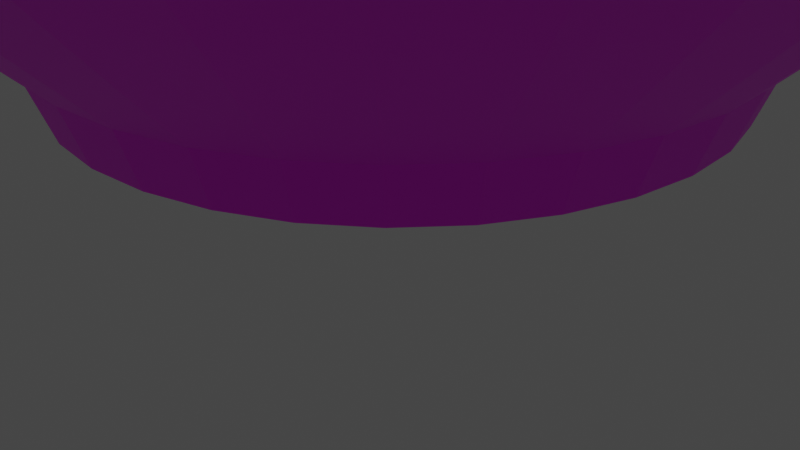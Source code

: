 # Source: nagahama.blend  (saved by Blender 2.80.75; exported with 4.5.12 LTS)
import bpy
from mathutils import Matrix  # noqa: F401  (used for matrix-valued properties, if any)

bpy.ops.wm.read_factory_settings(use_empty=True)
scene = bpy.context.scene
scene.name = 'Scene'

# ---- collections
col_collection = bpy.data.collections.new('Collection'); scene.collection.children.link(col_collection)

# ---- images (referenced by path relative to the original .blend; pixels are not part of the script)
import os
ASSET_DIR = os.environ.get("B2B_ASSET_DIR", "")  # directory of the original .blend (textures are referenced by path, not embedded)
HERE = os.path.dirname(os.path.abspath(__file__))  # packed textures are extracted next to this script under _unpacked/

def load_image(name, relpath, width, height, colorspace="sRGB"):
    """Load a texture the original file referenced (path relative to the .blend, or extracted next to this script)."""
    p = next((c for c in (os.path.join(HERE, relpath), os.path.join(ASSET_DIR, relpath)) if relpath and os.path.exists(c)), "")
    if p:
        img = bpy.data.images.load(p, check_existing=True)
        img.name = name
    else:  # same state as the original file: an image datablock whose file is absent (Cycles renders it pink)
        img = bpy.data.images.new(name, width, height)
        img.source = "FILE"
        img.filepath = "//" + (relpath or name)
    img.colorspace_settings.name = colorspace
    return img
img_nagahama_jpg = load_image('nagahama.jpg', 'nagahama.jpg', 1024, 1024, 'sRGB')

# ---- materials (node trees are filled in below, after node groups)
mat_material_001 = bpy.data.materials.new('Material.001')
mat_material_001.use_transparent_shadow = False

# ---- material node trees
mat_material_001.use_nodes = True; mat_material_001.node_tree.nodes.clear()
_N = mat_material_001.node_tree.nodes; _L = mat_material_001.node_tree.links
n0 = _N.new('ShaderNodeOutputMaterial'); n0.name = 'Material Output'; n0.location = (300, 300)
n1 = _N.new('ShaderNodeBsdfPrincipled'); n1.name = 'Principled BSDF'; n1.location = (10, 300)
n1.distribution = 'GGX'
n1.subsurface_method = 'BURLEY'
n1.inputs[3].default_value = 1.45
n1.inputs[27].default_value = (0.0, 0.0, 0.0, 1.0)
n1.inputs[28].default_value = 1.0
n2 = _N.new('ShaderNodeTexImage'); n2.name = 'Image Texture'; n2.location = (-280, 280)
n2.image = img_nagahama_jpg
_L.new(n1.outputs[0], n0.inputs[0])
_L.new(n2.outputs[0], n1.inputs[0])
n0.is_active_output = True

# ---- world
world_world = bpy.data.worlds.new('World'); scene.world = world_world
world_world.use_nodes = True; world_world.node_tree.nodes.clear()
_N = world_world.node_tree.nodes; _L = world_world.node_tree.links
n0 = _N.new('ShaderNodeOutputWorld'); n0.name = 'World Output'; n0.location = (300, 300)
n1 = _N.new('ShaderNodeBackground'); n1.name = 'Background'; n1.location = (10, 300)
n1.inputs[0].default_value = (0.05088, 0.05088, 0.05088, 1.0)
_L.new(n1.outputs[0], n0.inputs[0])
n0.is_active_output = True
world_world.color = (0.05088, 0.05088, 0.05088)
world_world.use_sun_shadow = False
world_world.sun_shadow_jitter_overblur = 0.0

# ---- cameras
cam_camera = bpy.data.cameras.new('Camera')
cam_camera.clip_end = 100.0
cam_camera.ortho_scale = 7.314

# ---- lights
light_light = bpy.data.lights.new('Light', 'POINT')
light_light.transmission_factor = 0.0
light_light.energy = 1000.0
light_light.shadow_soft_size = 0.1
light_light.shadow_maximum_resolution = 0.006
light_light.use_absolute_resolution = True

# ---- meshes
me_cylinder = bpy.data.meshes.new('Cylinder')
me_cylinder.from_pydata([(-2.9e-08, 1.407, -1.011), (-2.853e-07, 2.344, 0.7316), (0.2744, 1.38, -1.011), (0.4573, 2.299, 0.7316), (0.5383, 1.3, -1.011), (0.897, 2.166, 0.7316), (0.7815, 1.17, -1.011), (1.302, 1.949, 0.7316), (0.9947, 0.9947, -1.011), (1.657, 1.657, 0.7316), (1.17, 0.7815, -1.011), (1.949, 1.302, 0.7316), (1.3, 0.5383, -1.011), (2.166, 0.897, 0.7316), (1.38, 0.2744, -1.011), (2.299, 0.4573, 0.7316), (1.407, -1.431e-08, -1.011), (2.344, -3.235e-07, 0.7316), (1.38, -0.2744, -1.011), (2.299, -0.4573, 0.7316), (1.3, -0.5383, -1.011), (2.166, -0.897, 0.7316), (1.17, -0.7815, -1.011), (1.949, -1.302, 0.7316), (0.9947, -0.9947, -1.011), (1.657, -1.657, 0.7316), (0.7815, -1.17, -1.011), (1.302, -1.949, 0.7316), (0.5383, -1.3, -1.011), (0.897, -2.166, 0.7316), (0.2744, -1.38, -1.011), (0.4573, -2.299, 0.7316), (-4.874e-07, -1.407, -1.011), (-9.197e-07, -2.344, 0.7316), (-0.2744, -1.38, -1.011), (-0.4573, -2.299, 0.7316), (-0.5383, -1.3, -1.011), (-0.897, -2.166, 0.7316), (-0.7815, -1.17, -1.011), (-1.302, -1.949, 0.7316), (-0.9947, -0.9947, -1.011), (-1.657, -1.657, 0.7316), (-1.17, -0.7815, -1.011), (-1.949, -1.302, 0.7316), (-1.3, -0.5383, -1.011), (-2.166, -0.897, 0.7316), (-1.38, -0.2744, -1.011), (-2.299, -0.4573, 0.7316), (-1.407, 1.238e-06, -1.011), (-2.344, 1.798e-06, 0.7316), (-1.38, 0.2744, -1.011), (-2.299, 0.4573, 0.7316), (-1.3, 0.5383, -1.011), (-2.166, 0.897, 0.7316), (-1.17, 0.7815, -1.011), (-1.949, 1.302, 0.7316), (-0.9947, 0.9947, -1.011), (-1.657, 1.657, 0.7316), (-0.7815, 1.17, -1.011), (-1.302, 1.949, 0.7316), (-0.5383, 1.3, -1.011), (-0.897, 2.166, 0.7316), (-0.2744, 1.38, -1.011), (-0.4573, 2.299, 0.7316), (-2.307e-08, 0.9517, -1.207), (0.1857, 0.9334, -1.207), (0.3642, 0.8793, -1.207), (0.5287, 0.7913, -1.207), (0.673, 0.673, -1.207), (0.7913, 0.5287, -1.207), (0.8793, 0.3642, -1.207), (0.9334, 0.1857, -1.207), (0.9517, 6.133e-08, -1.207), (0.9334, -0.1857, -1.207), (0.8793, -0.3642, -1.207), (0.7913, -0.5287, -1.207), (0.673, -0.673, -1.207), (0.5287, -0.7913, -1.207), (0.3642, -0.8793, -1.207), (0.1857, -0.9334, -1.207), (-3.052e-07, -0.9517, -1.207), (-0.1857, -0.9334, -1.207), (-0.3642, -0.8793, -1.207), (-0.5287, -0.7913, -1.207), (-0.673, -0.6729, -1.207), (-0.7913, -0.5287, -1.207), (-0.8793, -0.3642, -1.207), (-0.9334, -0.1857, -1.207), (-0.9517, 9.14e-07, -1.207), (-0.9334, 0.1857, -1.207), (-0.8793, 0.3642, -1.207), (-0.7913, 0.5287, -1.207), (-0.6729, 0.673, -1.207), (-0.5287, 0.7913, -1.207), (-0.3642, 0.8793, -1.207), (-0.1857, 0.9334, -1.207), (1.36e-08, 1.035, -1.207), (0.2019, 1.015, -1.207), (0.396, 0.956, -1.207), (0.5749, 0.8603, -1.207), (0.7317, 0.7317, -1.207), (0.8603, 0.5749, -1.207), (0.956, 0.396, -1.207), (1.015, 0.2019, -1.207), (1.035, 7.874e-08, -1.207), (1.015, -0.2019, -1.207), (0.956, -0.396, -1.207), (0.8603, -0.5749, -1.207), (0.7317, -0.7317, -1.207), (0.5749, -0.8603, -1.207), (0.396, -0.956, -1.207), (0.2019, -1.015, -1.207), (-3.236e-07, -1.035, -1.207), (-0.2019, -1.015, -1.207), (-0.396, -0.956, -1.207), (-0.5749, -0.8603, -1.207), (-0.7317, -0.7317, -1.207), (-0.8603, -0.5749, -1.207), (-0.956, -0.396, -1.207), (-1.015, -0.2019, -1.207), (-1.035, 9.997e-07, -1.207), (-1.015, 0.2019, -1.207), (-0.956, 0.396, -1.207), (-0.8603, 0.5749, -1.207), (-0.7317, 0.7317, -1.207), (-0.5749, 0.8603, -1.207), (-0.396, 0.956, -1.207), (-0.2019, 1.015, -1.207), (-2.307e-08, 0.9517, -1.17), (0.1857, 0.9334, -1.17), (0.3642, 0.8793, -1.17), (0.5287, 0.7913, -1.17), (0.673, 0.673, -1.207), (0.7913, 0.5287, -1.207), (0.8793, 0.3642, -1.17), (0.9334, 0.1857, -1.17), (0.9517, 6.133e-08, -1.17), (0.9334, -0.1857, -1.17), (0.8793, -0.3642, -1.17), (0.7913, -0.5287, -1.17), (0.673, -0.673, -1.17), (0.5287, -0.7913, -1.17), (0.3642, -0.8793, -1.17), (0.1857, -0.9334, -1.17), (-3.052e-07, -0.9517, -1.17), (-0.1857, -0.9334, -1.17), (-0.3642, -0.8793, -1.17), (-0.5287, -0.7913, -1.17), (-0.673, -0.6729, -1.17), (-0.7913, -0.5287, -1.17), (-0.8793, -0.3642, -1.17), (-0.9334, -0.1857, -1.17), (-0.9517, 9.14e-07, -1.17), (-0.9334, 0.1857, -1.17), (-0.8793, 0.3642, -1.17), (-0.7913, 0.5287, -1.17), (-0.6729, 0.673, -1.17), (-0.5287, 0.7913, -1.17), (-0.3642, 0.8793, -1.17), (-0.1857, 0.9334, -1.17), (-2.248e-08, 0.9517, -1.128), (0.1857, 0.9334, -1.128), (0.3642, 0.8793, -1.128), (0.5287, 0.7913, -1.128), (0.673, 0.673, -1.128), (0.7913, 0.5287, -1.128), (0.8793, 0.3642, -1.128), (0.9334, 0.1857, -1.128), (0.9517, 6.133e-08, -1.128), (0.9334, -0.1857, -1.128), (0.8793, -0.3642, -1.128), (0.7913, -0.5287, -1.128), (0.673, -0.673, -1.128), (0.5287, -0.7913, -1.128), (0.3642, -0.8793, -1.128), (0.1857, -0.9334, -1.128), (-3.046e-07, -0.9517, -1.128), (-0.1857, -0.9334, -1.128), (-0.3642, -0.8793, -1.128), (-0.5287, -0.7913, -1.128), (-0.673, -0.6729, -1.128), (-0.7913, -0.5287, -1.128), (-0.8793, -0.3642, -1.128), (-0.9334, -0.1857, -1.128), (-0.9517, 9.14e-07, -1.128), (-0.9334, 0.1857, -1.128), (-0.8793, 0.3642, -1.128), (-0.7913, 0.5287, -1.128), (-0.6729, 0.673, -1.128), (-0.5287, 0.7913, -1.128), (-0.3642, 0.8793, -1.128), (-0.1857, 0.9334, -1.128), (-1.381e-07, 2.257, 0.06554), (0.4403, 2.213, 0.06554), (0.8636, 2.085, 0.06554), (1.254, 1.876, 0.06554), (1.596, 1.596, 0.06554), (1.876, 1.254, 0.06554), (2.085, 0.8636, 0.06554), (2.213, 0.4403, 0.06554), (2.257, -2.027e-07, 0.06554), (2.213, -0.4403, 0.06554), (2.085, -0.8636, 0.06554), (1.876, -1.254, 0.06554), (1.596, -1.596, 0.06554), (1.254, -1.876, 0.06554), (0.8636, -2.085, 0.06554), (0.4403, -2.213, 0.06554), (-8.735e-07, -2.257, 0.06554), (-0.4403, -2.213, 0.06554), (-0.8636, -2.085, 0.06554), (-1.254, -1.876, 0.06554), (-1.596, -1.596, 0.06554), (-1.876, -1.254, 0.06554), (-2.085, -0.8636, 0.06554), (-2.213, -0.4403, 0.06554), (-2.257, 1.806e-06, 0.06554), (-2.213, 0.4403, 0.06554), (-2.085, 0.8636, 0.06554), (-1.876, 1.254, 0.06554), (-1.596, 1.596, 0.06554), (-1.254, 1.876, 0.06554), (-0.8636, 2.085, 0.06554), (-0.4403, 2.213, 0.06554), (0.343, 1.724, -0.4728), (0.6727, 1.624, -0.4728), (0.9767, 1.462, -0.4728), (1.243, 1.243, -0.4728), (1.462, 0.9767, -0.4728), (1.624, 0.6727, -0.4728), (1.724, 0.343, -0.4728), (1.758, -9.323e-08, -0.4728), (1.724, -0.343, -0.4728), (1.624, -0.6727, -0.4728), (1.462, -0.9767, -0.4728), (1.243, -1.243, -0.4728), (0.9767, -1.462, -0.4728), (0.6727, -1.624, -0.4728), (0.343, -1.724, -0.4728), (-6.607e-07, -1.758, -0.4728), (-0.343, -1.724, -0.4728), (-0.6727, -1.624, -0.4728), (-0.9767, -1.462, -0.4728), (-1.243, -1.243, -0.4728), (-1.462, -0.9767, -0.4728), (-1.624, -0.6727, -0.4728), (-1.724, -0.343, -0.4728), (-1.758, 1.472e-06, -0.4728), (-1.724, 0.343, -0.4728), (-1.624, 0.6727, -0.4728), (-1.462, 0.9767, -0.4728), (-1.243, 1.243, -0.4728), (-0.9767, 1.462, -0.4728), (-0.6727, 1.624, -0.4728), (-0.343, 1.724, -0.4728), (-8.788e-08, 1.758, -0.4728), (0.2926, 1.471, -0.742), (0.574, 1.386, -0.742), (0.8333, 1.247, -0.742), (1.061, 1.061, -0.742), (1.247, 0.8333, -0.742), (1.386, 0.574, -0.742), (1.471, 0.2926, -0.742), (1.5, -3.488e-08, -0.742), (1.471, -0.2926, -0.742), (1.386, -0.574, -0.742), (1.247, -0.8333, -0.742), (1.061, -1.061, -0.742), (0.8333, -1.247, -0.742), (0.574, -1.386, -0.742), (0.2926, -1.471, -0.742), (-5.296e-07, -1.5, -0.742), (-0.2926, -1.471, -0.742), (-0.574, -1.386, -0.742), (-0.8333, -1.247, -0.742), (-1.061, -1.061, -0.742), (-1.247, -0.8333, -0.742), (-1.386, -0.574, -0.742), (-1.471, -0.2926, -0.742), (-1.5, 1.3e-06, -0.742), (-1.471, 0.2926, -0.742), (-1.386, 0.574, -0.742), (-1.247, 0.8333, -0.742), (-1.061, 1.061, -0.742), (-0.8333, 1.247, -0.742), (-0.574, 1.386, -0.742), (-0.2926, 1.471, -0.742), (-4.082e-08, 1.5, -0.742), (-1.062e-07, 2.012, -0.2036), (0.3924, 1.973, -0.2036), (0.7698, 1.858, -0.2036), (1.118, 1.673, -0.2036), (1.422, 1.422, -0.2036), (1.673, 1.118, -0.2036), (1.858, 0.7698, -0.2036), (1.973, 0.3924, -0.2036), (2.012, -1.478e-07, -0.2036), (1.973, -0.3924, -0.2036), (1.858, -0.7698, -0.2036), (1.673, -1.118, -0.2036), (1.422, -1.422, -0.2036), (1.118, -1.673, -0.2036), (0.7698, -1.858, -0.2036), (0.3924, -1.973, -0.2036), (-7.616e-07, -2.012, -0.2036), (-0.3924, -1.973, -0.2036), (-0.7698, -1.858, -0.2036), (-1.118, -1.673, -0.2036), (-1.422, -1.422, -0.2036), (-1.673, -1.118, -0.2036), (-1.858, -0.7698, -0.2036), (-1.973, -0.3924, -0.2036), (-2.012, 1.643e-06, -0.2036), (-1.973, 0.3924, -0.2036), (-1.858, 0.7698, -0.2036), (-1.673, 1.118, -0.2036), (-1.422, 1.422, -0.2036), (-1.118, 1.673, -0.2036), (-0.7698, 1.858, -0.2036), (-0.3924, 1.973, -0.2036), (-2.058e-07, 2.792, 0.6039), (0.5448, 2.739, 0.6039), (1.069, 2.58, 0.6039), (1.551, 2.322, 0.6039), (1.975, 1.975, 0.6039), (2.322, 1.551, 0.6039), (2.58, 1.069, 0.6039), (2.739, 0.5448, 0.6039), (2.792, -3.201e-07, 0.6039), (2.739, -0.5448, 0.6039), (2.58, -1.069, 0.6039), (2.322, -1.551, 0.6039), (1.975, -1.975, 0.6039), (1.551, -2.322, 0.6039), (1.069, -2.58, 0.6039), (0.5448, -2.739, 0.6039), (-1.116e-06, -2.792, 0.6039), (-0.5448, -2.739, 0.6039), (-1.069, -2.58, 0.6039), (-1.551, -2.322, 0.6039), (-1.975, -1.975, 0.6039), (-2.322, -1.551, 0.6039), (-2.58, -1.069, 0.6039), (-2.739, -0.5448, 0.6039), (-2.792, 2.165e-06, 0.6039), (-2.739, 0.5448, 0.6039), (-2.58, 1.069, 0.6039), (-2.322, 1.551, 0.6039), (-1.975, 1.975, 0.6039), (-1.551, 2.322, 0.6039), (-1.069, 2.58, 0.6039), (-0.5448, 2.739, 0.6039), (0.474, 2.383, 0.3347), (0.9298, 2.245, 0.3347), (1.35, 2.02, 0.3347), (1.718, 1.718, 0.3347), (2.02, 1.35, 0.3347), (2.245, 0.9298, 0.3347), (2.383, 0.474, 0.3347), (2.43, -2.4e-07, 0.3347), (2.383, -0.474, 0.3347), (2.245, -0.9298, 0.3347), (2.02, -1.35, 0.3347), (1.718, -1.718, 0.3347), (1.35, -2.02, 0.3347), (0.9298, -2.245, 0.3347), (0.474, -2.383, 0.3347), (-9.505e-07, -2.43, 0.3347), (-0.474, -2.383, 0.3347), (-0.9298, -2.245, 0.3347), (-1.35, -2.02, 0.3347), (-1.718, -1.718, 0.3347), (-2.02, -1.35, 0.3347), (-2.245, -0.9298, 0.3347), (-2.383, -0.474, 0.3347), (-2.43, 1.923e-06, 0.3347), (-2.383, 0.474, 0.3347), (-2.245, 0.9298, 0.3347), (-2.02, 1.35, 0.3347), (-1.718, 1.718, 0.3347), (-1.35, 2.02, 0.3347), (-0.9298, 2.245, 0.3347), (-0.474, 2.383, 0.3347), (-1.588e-07, 2.43, 0.3347), (-2.344e-07, 3.017, 0.8731), (0.5886, 2.959, 0.8731), (1.155, 2.787, 0.8731), (1.676, 2.509, 0.8731), (2.133, 2.133, 0.8731), (2.509, 1.676, 0.8731), (2.787, 1.155, 0.8731), (2.959, 0.5886, 0.8731), (3.017, -3.697e-07, 0.8731), (2.959, -0.5886, 0.8731), (2.787, -1.155, 0.8731), (2.509, -1.676, 0.8731), (2.133, -2.133, 0.8731), (1.676, -2.509, 0.8731), (1.155, -2.787, 0.8731), (0.5886, -2.959, 0.8731), (-1.218e-06, -3.017, 0.8731), (-0.5886, -2.959, 0.8731), (-1.155, -2.787, 0.8731), (-1.676, -2.509, 0.8731), (-2.133, -2.133, 0.8731), (-2.509, -1.676, 0.8731), (-2.787, -1.155, 0.8731), (-2.959, -0.5886, 0.8731), (-3.017, 2.316e-06, 0.8731), (-2.959, 0.5886, 0.8731), (-2.787, 1.155, 0.8731), (-2.509, 1.676, 0.8731), (-2.133, 2.133, 0.8731), (-1.676, 2.509, 0.8731), (-1.155, 2.787, 0.8731), (-0.5886, 2.959, 0.8731), (0.6276, 3.155, 1.142), (-1.947e-07, 3.217, 1.142), (1.231, 2.972, 1.142), (1.787, 2.675, 1.142), (2.275, 2.275, 1.142), (2.675, 1.787, 1.142), (2.972, 1.231, 1.142), (3.155, 0.6276, 1.142), (3.217, -3.736e-07, 1.142), (3.155, -0.6276, 1.142), (2.972, -1.231, 1.142), (2.675, -1.787, 1.142), (2.275, -2.275, 1.142), (1.787, -2.675, 1.142), (1.231, -2.972, 1.142), (0.6276, -3.155, 1.142), (-1.243e-06, -3.217, 1.142), (-0.6276, -3.155, 1.142), (-1.231, -2.972, 1.142), (-1.787, -2.675, 1.142), (-2.275, -2.275, 1.142), (-2.675, -1.787, 1.142), (-2.972, -1.231, 1.142), (-3.155, -0.6276, 1.142), (-3.217, 2.49e-06, 1.142), (-3.155, 0.6276, 1.142), (-2.972, 1.231, 1.142), (-2.675, 1.787, 1.142), (-2.275, 2.275, 1.142), (-1.787, 2.675, 1.142), (-1.231, 2.972, 1.142), (-0.6276, 3.155, 1.142), (0.5708, 2.869, 1.142), (-3.059e-07, 2.926, 1.142), (1.12, 2.703, 1.142), (1.625, 2.433, 1.142), (2.069, 2.069, 1.142), (2.433, 1.625, 1.142), (2.703, 1.12, 1.142), (2.869, 0.5708, 1.142), (2.926, -4.184e-07, 1.142), (2.869, -0.5708, 1.142), (2.703, -1.12, 1.142), (2.433, -1.625, 1.142), (2.069, -2.069, 1.142), (1.625, -2.433, 1.142), (1.12, -2.703, 1.142), (0.5708, -2.869, 1.142), (-1.153e-06, -2.926, 1.142), (-0.5708, -2.869, 1.142), (-1.12, -2.703, 1.142), (-1.625, -2.433, 1.142), (-2.069, -2.069, 1.142), (-2.433, -1.625, 1.142), (-2.703, -1.12, 1.142), (-2.869, -0.5708, 1.142), (-2.926, 2.224e-06, 1.142), (-2.869, 0.5708, 1.142), (-2.703, 1.12, 1.142), (-2.433, 1.625, 1.142), (-2.069, 2.069, 1.142), (-1.625, 2.433, 1.142), (-1.12, 2.703, 1.142), (-0.5708, 2.869, 1.142)], [], [(384, 417, 416, 385), (385, 416, 418, 386), (386, 418, 419, 387), (387, 419, 420, 388), (388, 420, 421, 389), (389, 421, 422, 390), (390, 422, 423, 391), (391, 423, 424, 392), (392, 424, 425, 393), (393, 425, 426, 394), (394, 426, 427, 395), (395, 427, 428, 396), (396, 428, 429, 397), (397, 429, 430, 398), (398, 430, 431, 399), (399, 431, 432, 400), (400, 432, 433, 401), (401, 433, 434, 402), (402, 434, 435, 403), (403, 435, 436, 404), (404, 436, 437, 405), (405, 437, 438, 406), (406, 438, 439, 407), (407, 439, 440, 408), (408, 440, 441, 409), (409, 441, 442, 410), (410, 442, 443, 411), (411, 443, 444, 412), (412, 444, 445, 413), (413, 445, 446, 414), (3, 1, 63, 61, 59, 57, 55, 53, 51, 49, 47, 45, 43, 41, 39, 37, 35, 33, 31, 29, 27, 25, 23, 21, 19, 17, 15, 13, 11, 9, 7, 5), (414, 446, 447, 415), (415, 447, 417, 384), (10, 12, 102, 101), (67, 68, 132, 131), (28, 30, 111, 110), (46, 48, 120, 119), (2, 4, 98, 97), (20, 22, 107, 106), (38, 40, 116, 115), (56, 58, 125, 124), (12, 14, 103, 102), (30, 32, 112, 111), (48, 50, 121, 120), (4, 6, 99, 98), (22, 24, 108, 107), (40, 42, 117, 116), (58, 60, 126, 125), (14, 16, 104, 103), (32, 34, 113, 112), (50, 52, 122, 121), (6, 8, 100, 99), (24, 26, 109, 108), (42, 44, 118, 117), (60, 62, 127, 126), (16, 18, 105, 104), (34, 36, 114, 113), (52, 54, 123, 122), (8, 10, 101, 100), (26, 28, 110, 109), (44, 46, 119, 118), (0, 2, 97, 96), (62, 0, 96, 127), (18, 20, 106, 105), (36, 38, 115, 114), (54, 56, 124, 123), (65, 64, 96, 97), (66, 65, 97, 98), (67, 66, 98, 99), (68, 67, 99, 100), (69, 68, 100, 101), (70, 69, 101, 102), (71, 70, 102, 103), (72, 71, 103, 104), (73, 72, 104, 105), (74, 73, 105, 106), (75, 74, 106, 107), (76, 75, 107, 108), (77, 76, 108, 109), (78, 77, 109, 110), (79, 78, 110, 111), (80, 79, 111, 112), (81, 80, 112, 113), (82, 81, 113, 114), (83, 82, 114, 115), (84, 83, 115, 116), (85, 84, 116, 117), (86, 85, 117, 118), (87, 86, 118, 119), (88, 87, 119, 120), (89, 88, 120, 121), (90, 89, 121, 122), (91, 90, 122, 123), (92, 91, 123, 124), (93, 92, 124, 125), (94, 93, 125, 126), (95, 94, 126, 127), (64, 95, 127, 96), (134, 135, 167, 166), (94, 95, 159, 158), (81, 82, 146, 145), (68, 69, 133, 132), (95, 64, 128, 159), (82, 83, 147, 146), (69, 70, 134, 133), (83, 84, 148, 147), (70, 71, 135, 134), (84, 85, 149, 148), (71, 72, 136, 135), (85, 86, 150, 149), (72, 73, 137, 136), (86, 87, 151, 150), (73, 74, 138, 137), (87, 88, 152, 151), (74, 75, 139, 138), (88, 89, 153, 152), (75, 76, 140, 139), (89, 90, 154, 153), (76, 77, 141, 140), (90, 91, 155, 154), (77, 78, 142, 141), (64, 65, 129, 128), (91, 92, 156, 155), (78, 79, 143, 142), (65, 66, 130, 129), (92, 93, 157, 156), (79, 80, 144, 143), (66, 67, 131, 130), (93, 94, 158, 157), (80, 81, 145, 144), (160, 161, 162, 163, 164, 165, 166, 167, 168, 169, 170, 171, 172, 173, 174, 175, 176, 177, 178, 179, 180, 181, 182, 183, 184, 185, 186, 187, 188, 189, 190, 191), (148, 149, 181, 180), (135, 136, 168, 167), (149, 150, 182, 181), (136, 137, 169, 168), (150, 151, 183, 182), (137, 138, 170, 169), (151, 152, 184, 183), (138, 139, 171, 170), (152, 153, 185, 184), (139, 140, 172, 171), (153, 154, 186, 185), (140, 141, 173, 172), (154, 155, 187, 186), (141, 142, 174, 173), (128, 129, 161, 160), (155, 156, 188, 187), (142, 143, 175, 174), (129, 130, 162, 161), (156, 157, 189, 188), (143, 144, 176, 175), (130, 131, 163, 162), (157, 158, 190, 189), (144, 145, 177, 176), (131, 132, 164, 163), (158, 159, 191, 190), (145, 146, 178, 177), (132, 133, 165, 164), (159, 128, 160, 191), (146, 147, 179, 178), (133, 134, 166, 165), (147, 148, 180, 179), (319, 223, 192, 288), (318, 222, 223, 319), (317, 221, 222, 318), (316, 220, 221, 317), (315, 219, 220, 316), (314, 218, 219, 315), (313, 217, 218, 314), (312, 216, 217, 313), (311, 215, 216, 312), (310, 214, 215, 311), (309, 213, 214, 310), (308, 212, 213, 309), (307, 211, 212, 308), (306, 210, 211, 307), (305, 209, 210, 306), (304, 208, 209, 305), (303, 207, 208, 304), (302, 206, 207, 303), (301, 205, 206, 302), (300, 204, 205, 301), (299, 203, 204, 300), (298, 202, 203, 299), (297, 201, 202, 298), (296, 200, 201, 297), (295, 199, 200, 296), (294, 198, 199, 295), (293, 197, 198, 294), (292, 196, 197, 293), (291, 195, 196, 292), (290, 194, 195, 291), (289, 193, 194, 290), (288, 192, 193, 289), (287, 255, 224, 256), (256, 224, 225, 257), (257, 225, 226, 258), (258, 226, 227, 259), (259, 227, 228, 260), (260, 228, 229, 261), (261, 229, 230, 262), (262, 230, 231, 263), (263, 231, 232, 264), (264, 232, 233, 265), (265, 233, 234, 266), (266, 234, 235, 267), (267, 235, 236, 268), (268, 236, 237, 269), (269, 237, 238, 270), (270, 238, 239, 271), (271, 239, 240, 272), (272, 240, 241, 273), (273, 241, 242, 274), (274, 242, 243, 275), (275, 243, 244, 276), (276, 244, 245, 277), (277, 245, 246, 278), (278, 246, 247, 279), (279, 247, 248, 280), (280, 248, 249, 281), (281, 249, 250, 282), (282, 250, 251, 283), (283, 251, 252, 284), (284, 252, 253, 285), (285, 253, 254, 286), (286, 254, 255, 287), (62, 286, 287, 0), (60, 285, 286, 62), (58, 284, 285, 60), (56, 283, 284, 58), (54, 282, 283, 56), (52, 281, 282, 54), (50, 280, 281, 52), (48, 279, 280, 50), (46, 278, 279, 48), (44, 277, 278, 46), (42, 276, 277, 44), (40, 275, 276, 42), (38, 274, 275, 40), (36, 273, 274, 38), (34, 272, 273, 36), (32, 271, 272, 34), (30, 270, 271, 32), (28, 269, 270, 30), (26, 268, 269, 28), (24, 267, 268, 26), (22, 266, 267, 24), (20, 265, 266, 22), (18, 264, 265, 20), (16, 263, 264, 18), (14, 262, 263, 16), (12, 261, 262, 14), (10, 260, 261, 12), (8, 259, 260, 10), (6, 258, 259, 8), (4, 257, 258, 6), (2, 256, 257, 4), (0, 287, 256, 2), (255, 288, 289, 224), (224, 289, 290, 225), (225, 290, 291, 226), (226, 291, 292, 227), (227, 292, 293, 228), (228, 293, 294, 229), (229, 294, 295, 230), (230, 295, 296, 231), (231, 296, 297, 232), (232, 297, 298, 233), (233, 298, 299, 234), (234, 299, 300, 235), (235, 300, 301, 236), (236, 301, 302, 237), (237, 302, 303, 238), (238, 303, 304, 239), (239, 304, 305, 240), (240, 305, 306, 241), (241, 306, 307, 242), (242, 307, 308, 243), (243, 308, 309, 244), (244, 309, 310, 245), (245, 310, 311, 246), (246, 311, 312, 247), (247, 312, 313, 248), (248, 313, 314, 249), (249, 314, 315, 250), (250, 315, 316, 251), (251, 316, 317, 252), (252, 317, 318, 253), (253, 318, 319, 254), (254, 319, 288, 255), (382, 351, 320, 383), (381, 350, 351, 382), (380, 349, 350, 381), (379, 348, 349, 380), (378, 347, 348, 379), (377, 346, 347, 378), (376, 345, 346, 377), (375, 344, 345, 376), (374, 343, 344, 375), (373, 342, 343, 374), (372, 341, 342, 373), (371, 340, 341, 372), (370, 339, 340, 371), (369, 338, 339, 370), (368, 337, 338, 369), (367, 336, 337, 368), (366, 335, 336, 367), (365, 334, 335, 366), (364, 333, 334, 365), (363, 332, 333, 364), (362, 331, 332, 363), (361, 330, 331, 362), (360, 329, 330, 361), (359, 328, 329, 360), (358, 327, 328, 359), (357, 326, 327, 358), (356, 325, 326, 357), (355, 324, 325, 356), (354, 323, 324, 355), (353, 322, 323, 354), (352, 321, 322, 353), (383, 320, 321, 352), (192, 383, 352, 193), (193, 352, 353, 194), (194, 353, 354, 195), (195, 354, 355, 196), (196, 355, 356, 197), (197, 356, 357, 198), (198, 357, 358, 199), (199, 358, 359, 200), (200, 359, 360, 201), (201, 360, 361, 202), (202, 361, 362, 203), (203, 362, 363, 204), (204, 363, 364, 205), (205, 364, 365, 206), (206, 365, 366, 207), (207, 366, 367, 208), (208, 367, 368, 209), (209, 368, 369, 210), (210, 369, 370, 211), (211, 370, 371, 212), (212, 371, 372, 213), (213, 372, 373, 214), (214, 373, 374, 215), (215, 374, 375, 216), (216, 375, 376, 217), (217, 376, 377, 218), (218, 377, 378, 219), (219, 378, 379, 220), (220, 379, 380, 221), (221, 380, 381, 222), (222, 381, 382, 223), (223, 382, 383, 192), (351, 415, 384, 320), (350, 414, 415, 351), (349, 413, 414, 350), (348, 412, 413, 349), (347, 411, 412, 348), (346, 410, 411, 347), (345, 409, 410, 346), (344, 408, 409, 345), (343, 407, 408, 344), (342, 406, 407, 343), (341, 405, 406, 342), (340, 404, 405, 341), (339, 403, 404, 340), (338, 402, 403, 339), (337, 401, 402, 338), (336, 400, 401, 337), (335, 399, 400, 336), (334, 398, 399, 335), (333, 397, 398, 334), (332, 396, 397, 333), (331, 395, 396, 332), (330, 394, 395, 331), (329, 393, 394, 330), (328, 392, 393, 329), (327, 391, 392, 328), (326, 390, 391, 327), (325, 389, 390, 326), (324, 388, 389, 325), (323, 387, 388, 324), (322, 386, 387, 323), (321, 385, 386, 322), (320, 384, 385, 321), (449, 448, 416, 417), (448, 450, 418, 416), (450, 451, 419, 418), (451, 452, 420, 419), (452, 453, 421, 420), (453, 454, 422, 421), (454, 455, 423, 422), (455, 456, 424, 423), (456, 457, 425, 424), (457, 458, 426, 425), (458, 459, 427, 426), (459, 460, 428, 427), (460, 461, 429, 428), (461, 462, 430, 429), (462, 463, 431, 430), (463, 464, 432, 431), (464, 465, 433, 432), (465, 466, 434, 433), (466, 467, 435, 434), (467, 468, 436, 435), (468, 469, 437, 436), (469, 470, 438, 437), (470, 471, 439, 438), (471, 472, 440, 439), (472, 473, 441, 440), (473, 474, 442, 441), (474, 475, 443, 442), (475, 476, 444, 443), (476, 477, 445, 444), (477, 478, 446, 445), (478, 479, 447, 446), (479, 449, 417, 447), (1, 3, 448, 449), (3, 5, 450, 448), (5, 7, 451, 450), (7, 9, 452, 451), (9, 11, 453, 452), (11, 13, 454, 453), (13, 15, 455, 454), (15, 17, 456, 455), (17, 19, 457, 456), (19, 21, 458, 457), (21, 23, 459, 458), (23, 25, 460, 459), (25, 27, 461, 460), (27, 29, 462, 461), (29, 31, 463, 462), (31, 33, 464, 463), (33, 35, 465, 464), (35, 37, 466, 465), (37, 39, 467, 466), (39, 41, 468, 467), (41, 43, 469, 468), (43, 45, 470, 469), (45, 47, 471, 470), (47, 49, 472, 471), (49, 51, 473, 472), (51, 53, 474, 473), (53, 55, 475, 474), (55, 57, 476, 475), (57, 59, 477, 476), (59, 61, 478, 477), (61, 63, 479, 478), (63, 1, 449, 479)])
_uv = me_cylinder.uv_layers.new(name='UVMap')
_uv.uv.foreach_set('vector', [0.1785, 0.1526, 0.1785, 0.1449, 0.1824, 0.1449, 0.1824, 0.1526, 0.1824, 0.1526, 0.1824, 0.1449, 0.1862, 0.1449, 0.1862, 0.1526, 0.1862, 0.1526, 0.1862, 0.1449, 0.1901, 0.1449, 0.1901, 0.1526, 0.1901, 0.1526, 0.1901, 0.1449, 0.1939, 0.1449, 0.1939, 0.1526, 0.1939, 0.1526, 0.1939, 0.1449, 0.1977, 0.1449, 0.1977, 0.1526, 0.1977, 0.1526, 0.1977, 0.1449, 0.2016, 0.1449, 0.2016, 0.1526, 0.2016, 0.1526, 0.2016, 0.1449, 0.2054, 0.1449, 0.2054, 0.1526, 0.2054, 0.1526, 0.2054, 0.1449, 0.2093, 0.1449, 0.2093, 0.1526, 0.2093, 0.1526, 0.2093, 0.1449, 0.2131, 0.1449, 0.2131, 0.1526, 0.2131, 0.1526, 0.2131, 0.1449, 0.2169, 0.1449, 0.2169, 0.1526, 0.2169, 0.1526, 0.2169, 0.1449, 0.2208, 0.1449, 0.2208, 0.1526, 0.2208, 0.1526, 0.2208, 0.1449, 0.2246, 0.1449, 0.2246, 0.1526, 0.2246, 0.1526, 0.2246, 0.1449, 0.2285, 0.1449, 0.2285, 0.1526, 0.2285, 0.1526, 0.2285, 0.1449, 0.2323, 0.1449, 0.2323, 0.1526, 0.2323, 0.1526, 0.2323, 0.1449, 0.2361, 0.1449, 0.2361, 0.1526, 0.2361, 0.1526, 0.2361, 0.1449, 0.24, 0.1449, 0.24, 0.1526, 0.24, 0.1526, 0.24, 0.1449, 0.2438, 0.1449, 0.2438, 0.1526, 0.2438, 0.1526, 0.2438, 0.1449, 0.2477, 0.1449, 0.2477, 0.1526, 0.2477, 0.1526, 0.2477, 0.1449, 0.2515, 0.1449, 0.2515, 0.1526, 0.2515, 0.1526, 0.2515, 0.1449, 0.2554, 0.1449, 0.2554, 0.1526, 0.2554, 0.1526, 0.2554, 0.1449, 0.2592, 0.1449, 0.2592, 0.1526, 0.2592, 0.1526, 0.2592, 0.1449, 0.263, 0.1449, 0.263, 0.1526, 0.263, 0.1526, 0.263, 0.1449, 0.2669, 0.1449, 0.2669, 0.1526, 0.2669, 0.1526, 0.2669, 0.1449, 0.2707, 0.1449, 0.2707, 0.1526, 0.2707, 0.1526, 0.2707, 0.1449, 0.2746, 0.1449, 0.2746, 0.1526, 0.2746, 0.1526, 0.2746, 0.1449, 0.2784, 0.1449, 0.2784, 0.1526, 0.2784, 0.1526, 0.2784, 0.1449, 0.2822, 0.1449, 0.2822, 0.1526, 0.2822, 0.1526, 0.2822, 0.1449, 0.2861, 0.1449, 0.2861, 0.1526, 0.2861, 0.1526, 0.2861, 0.1449, 0.2899, 0.1449, 0.2899, 0.1526, 0.2899, 0.1526, 0.2899, 0.1449, 0.2938, 0.1449, 0.2938, 0.1526, 0.5635, 0.8955, 0.511, 0.9, 0.4586, 0.8955, 0.4081, 0.8822, 0.3617, 0.8606, 0.3209, 0.8316, 0.2875, 0.7962, 0.2626, 0.7559, 0.2473, 0.7121, 0.2422, 0.6666, 0.2473, 0.6211, 0.2626, 0.5773, 0.2875, 0.5369, 0.3209, 0.5016, 0.3617, 0.4725, 0.4081, 0.451, 0.4586, 0.4377, 0.511, 0.4332, 0.5635, 0.4377, 0.6139, 0.451, 0.6604, 0.4725, 0.7011, 0.5016, 0.7346, 0.5369, 0.7594, 0.5773, 0.7747, 0.6211, 0.7799, 0.6666, 0.7747, 0.7121, 0.7594, 0.7559, 0.7346, 0.7962, 0.7011, 0.8316, 0.6604, 0.8606, 0.6139, 0.8822, 0.2938, 0.1526, 0.2938, 0.1449, 0.2976, 0.1449, 0.2976, 0.1526, 0.2976, 0.1526, 0.2976, 0.1449, 0.3015, 0.1449, 0.3015, 0.1526, 0.1977, 0.2064, 0.2016, 0.2064, 0.2016, 0.2064, 0.1977, 0.2064, 0.8503, 0.2483, 0.8655, 0.2372, 0.8655, 0.2372, 0.8503, 0.2483, 0.2323, 0.2064, 0.2361, 0.2064, 0.2361, 0.2064, 0.2323, 0.2064, 0.2669, 0.2064, 0.2707, 0.2064, 0.2707, 0.2064, 0.2669, 0.2064, 0.1824, 0.2064, 0.1862, 0.2064, 0.1862, 0.2064, 0.1824, 0.2064, 0.2169, 0.2064, 0.2208, 0.2064, 0.2208, 0.2064, 0.2169, 0.2064, 0.2515, 0.2064, 0.2554, 0.2064, 0.2554, 0.2064, 0.2515, 0.2064, 0.2861, 0.2064, 0.2899, 0.2064, 0.2899, 0.2064, 0.2861, 0.2064, 0.2016, 0.2064, 0.2054, 0.2064, 0.2054, 0.2064, 0.2016, 0.2064, 0.2361, 0.2064, 0.24, 0.2064, 0.24, 0.2064, 0.2361, 0.2064, 0.2707, 0.2064, 0.2746, 0.2064, 0.2746, 0.2064, 0.2707, 0.2064, 0.1862, 0.2064, 0.1901, 0.2064, 0.1901, 0.2064, 0.1862, 0.2064, 0.2208, 0.2064, 0.2246, 0.2064, 0.2246, 0.2064, 0.2208, 0.2064, 0.2554, 0.2064, 0.2592, 0.2064, 0.2592, 0.2064, 0.2554, 0.2064, 0.2899, 0.2064, 0.2938, 0.2064, 0.2938, 0.2064, 0.2899, 0.2064, 0.2054, 0.2064, 0.2093, 0.2064, 0.2093, 0.2064, 0.2054, 0.2064, 0.24, 0.2064, 0.2438, 0.2064, 0.2438, 0.2064, 0.24, 0.2064, 0.2746, 0.2064, 0.2784, 0.2064, 0.2784, 0.2064, 0.2746, 0.2064, 0.1901, 0.2064, 0.1939, 0.2064, 0.1939, 0.2064, 0.1901, 0.2064, 0.2246, 0.2064, 0.2285, 0.2064, 0.2285, 0.2064, 0.2246, 0.2064, 0.2592, 0.2064, 0.263, 0.2064, 0.263, 0.2064, 0.2592, 0.2064, 0.2938, 0.2064, 0.2976, 0.2064, 0.2976, 0.2064, 0.2938, 0.2064, 0.2093, 0.2064, 0.2131, 0.2064, 0.2131, 0.2064, 0.2093, 0.2064, 0.2438, 0.2064, 0.2477, 0.2064, 0.2477, 0.2064, 0.2438, 0.2064, 0.2784, 0.2064, 0.2822, 0.2064, 0.2822, 0.2064, 0.2784, 0.2064, 0.1939, 0.2064, 0.1977, 0.2064, 0.1977, 0.2064, 0.1939, 0.2064, 0.2285, 0.2064, 0.2323, 0.2064, 0.2323, 0.2064, 0.2285, 0.2064, 0.263, 0.2064, 0.2669, 0.2064, 0.2669, 0.2064, 0.263, 0.2064, 0.1785, 0.2064, 0.1824, 0.2064, 0.1824, 0.2064, 0.1785, 0.2064, 0.2976, 0.2064, 0.3015, 0.2064, 0.3015, 0.2064, 0.2976, 0.2064, 0.2131, 0.2064, 0.2169, 0.2064, 0.2169, 0.2064, 0.2131, 0.2064, 0.2477, 0.2064, 0.2515, 0.2064, 0.2515, 0.2064, 0.2477, 0.2064, 0.2822, 0.2064, 0.2861, 0.2064, 0.2861, 0.2064, 0.2822, 0.2064, 0.8139, 0.2616, 0.7942, 0.2633, 0.7942, 0.271, 0.8156, 0.2692, 0.8328, 0.2565, 0.8139, 0.2616, 0.8156, 0.2692, 0.8362, 0.2637, 0.8503, 0.2483, 0.8328, 0.2565, 0.8362, 0.2637, 0.8551, 0.2547, 0.8655, 0.2372, 0.8503, 0.2483, 0.8551, 0.2547, 0.8718, 0.2427, 0.8781, 0.2238, 0.8655, 0.2372, 0.8718, 0.2427, 0.8854, 0.2281, 0.8874, 0.2084, 0.8781, 0.2238, 0.8854, 0.2281, 0.8956, 0.2114, 0.8932, 0.1918, 0.8874, 0.2084, 0.8956, 0.2114, 0.9018, 0.1933, 0.8951, 0.1744, 0.8932, 0.1918, 0.9018, 0.1933, 0.9039, 0.1744, 0.8932, 0.1571, 0.8951, 0.1744, 0.9039, 0.1744, 0.9018, 0.1556, 0.8874, 0.1404, 0.8932, 0.1571, 0.9018, 0.1556, 0.8956, 0.1375, 0.8781, 0.1251, 0.8874, 0.1404, 0.8956, 0.1375, 0.8854, 0.1208, 0.8655, 0.1116, 0.8781, 0.1251, 0.8854, 0.1208, 0.8718, 0.1061, 0.8503, 0.1006, 0.8655, 0.1116, 0.8718, 0.1061, 0.8551, 0.09412, 0.8328, 0.09236, 0.8503, 0.1006, 0.8551, 0.09412, 0.8362, 0.0852, 0.8139, 0.0873, 0.8328, 0.09236, 0.8362, 0.0852, 0.8156, 0.0797, 0.7942, 0.08559, 0.8139, 0.0873, 0.8156, 0.0797, 0.7942, 0.07784, 0.7745, 0.0873, 0.7942, 0.08559, 0.7942, 0.07784, 0.7728, 0.0797, 0.7556, 0.09236, 0.7745, 0.0873, 0.7728, 0.0797, 0.7522, 0.0852, 0.7381, 0.1006, 0.7556, 0.09236, 0.7522, 0.0852, 0.7332, 0.09412, 0.7228, 0.1116, 0.7381, 0.1006, 0.7332, 0.09412, 0.7166, 0.1061, 0.7103, 0.1251, 0.7228, 0.1116, 0.7166, 0.1061, 0.7029, 0.1208, 0.7009, 0.1404, 0.7103, 0.1251, 0.7029, 0.1208, 0.6928, 0.1375, 0.6952, 0.1571, 0.7009, 0.1404, 0.6928, 0.1375, 0.6866, 0.1556, 0.6933, 0.1744, 0.6952, 0.1571, 0.6866, 0.1556, 0.6845, 0.1744, 0.6952, 0.1918, 0.6933, 0.1744, 0.6845, 0.1744, 0.6866, 0.1933, 0.7009, 0.2084, 0.6952, 0.1918, 0.6866, 0.1933, 0.6928, 0.2114, 0.7103, 0.2238, 0.7009, 0.2084, 0.6928, 0.2114, 0.7029, 0.2281, 0.7228, 0.2372, 0.7103, 0.2238, 0.7029, 0.2281, 0.7166, 0.2427, 0.7381, 0.2483, 0.7228, 0.2372, 0.7166, 0.2427, 0.7332, 0.2547, 0.7556, 0.2565, 0.7381, 0.2483, 0.7332, 0.2547, 0.7522, 0.2637, 0.7745, 0.2616, 0.7556, 0.2565, 0.7522, 0.2637, 0.7728, 0.2692, 0.7942, 0.2633, 0.7745, 0.2616, 0.7728, 0.2692, 0.7942, 0.271, 0.8874, 0.2084, 0.8932, 0.1918, 0.8932, 0.1918, 0.8874, 0.2084, 0.7556, 0.2565, 0.7745, 0.2616, 0.7745, 0.2616, 0.7556, 0.2565, 0.7745, 0.0873, 0.7556, 0.09236, 0.7556, 0.09236, 0.7745, 0.0873, 0.8655, 0.2372, 0.8781, 0.2238, 0.8781, 0.2238, 0.8655, 0.2372, 0.7745, 0.2616, 0.7942, 0.2633, 0.7942, 0.2633, 0.7745, 0.2616, 0.7556, 0.09236, 0.7381, 0.1006, 0.7381, 0.1006, 0.7556, 0.09236, 0.8781, 0.2238, 0.8874, 0.2084, 0.8874, 0.2084, 0.8781, 0.2238, 0.7381, 0.1006, 0.7228, 0.1116, 0.7228, 0.1116, 0.7381, 0.1006, 0.8874, 0.2084, 0.8932, 0.1918, 0.8932, 0.1918, 0.8874, 0.2084, 0.7228, 0.1116, 0.7103, 0.1251, 0.7103, 0.1251, 0.7228, 0.1116, 0.8932, 0.1918, 0.8951, 0.1744, 0.8951, 0.1744, 0.8932, 0.1918, 0.7103, 0.1251, 0.7009, 0.1404, 0.7009, 0.1404, 0.7103, 0.1251, 0.8951, 0.1744, 0.8932, 0.1571, 0.8932, 0.1571, 0.8951, 0.1744, 0.7009, 0.1404, 0.6952, 0.1571, 0.6952, 0.1571, 0.7009, 0.1404, 0.8932, 0.1571, 0.8874, 0.1404, 0.8874, 0.1404, 0.8932, 0.1571, 0.6952, 0.1571, 0.6933, 0.1744, 0.6933, 0.1744, 0.6952, 0.1571, 0.8874, 0.1404, 0.8781, 0.1251, 0.8781, 0.1251, 0.8874, 0.1404, 0.6933, 0.1744, 0.6952, 0.1918, 0.6952, 0.1918, 0.6933, 0.1744, 0.8781, 0.1251, 0.8655, 0.1116, 0.8655, 0.1116, 0.8781, 0.1251, 0.6952, 0.1918, 0.7009, 0.2084, 0.7009, 0.2084, 0.6952, 0.1918, 0.8655, 0.1116, 0.8503, 0.1006, 0.8503, 0.1006, 0.8655, 0.1116, 0.7009, 0.2084, 0.7103, 0.2238, 0.7103, 0.2238, 0.7009, 0.2084, 0.8503, 0.1006, 0.8328, 0.09236, 0.8328, 0.09236, 0.8503, 0.1006, 0.7942, 0.2633, 0.8139, 0.2616, 0.8139, 0.2616, 0.7942, 0.2633, 0.7103, 0.2238, 0.7228, 0.2372, 0.7228, 0.2372, 0.7103, 0.2238, 0.8328, 0.09236, 0.8139, 0.0873, 0.8139, 0.0873, 0.8328, 0.09236, 0.8139, 0.2616, 0.8328, 0.2565, 0.8328, 0.2565, 0.8139, 0.2616, 0.7228, 0.2372, 0.7381, 0.2483, 0.7381, 0.2483, 0.7228, 0.2372, 0.8139, 0.0873, 0.7942, 0.08559, 0.7942, 0.08559, 0.8139, 0.0873, 0.8328, 0.2565, 0.8503, 0.2483, 0.8503, 0.2483, 0.8328, 0.2565, 0.7381, 0.2483, 0.7556, 0.2565, 0.7556, 0.2565, 0.7381, 0.2483, 0.7942, 0.08559, 0.7745, 0.0873, 0.7745, 0.0873, 0.7942, 0.08559, 0.7942, 0.2633, 0.8139, 0.2616, 0.8328, 0.2565, 0.8503, 0.2483, 0.8655, 0.2372, 0.8781, 0.2238, 0.8874, 0.2084, 0.8932, 0.1918, 0.8951, 0.1744, 0.8932, 0.1571, 0.8874, 0.1404, 0.8781, 0.1251, 0.8655, 0.1116, 0.8503, 0.1006, 0.8328, 0.09236, 0.8139, 0.0873, 0.7942, 0.08559, 0.7745, 0.0873, 0.7556, 0.09236, 0.7381, 0.1006, 0.7228, 0.1116, 0.7103, 0.1251, 0.7009, 0.1404, 0.6952, 0.1571, 0.6933, 0.1744, 0.6952, 0.1918, 0.7009, 0.2084, 0.7103, 0.2238, 0.7228, 0.2372, 0.7381, 0.2483, 0.7556, 0.2565, 0.7745, 0.2616, 0.7228, 0.1116, 0.7103, 0.1251, 0.7103, 0.1251, 0.7228, 0.1116, 0.8932, 0.1918, 0.8951, 0.1744, 0.8951, 0.1744, 0.8932, 0.1918, 0.7103, 0.1251, 0.7009, 0.1404, 0.7009, 0.1404, 0.7103, 0.1251, 0.8951, 0.1744, 0.8932, 0.1571, 0.8932, 0.1571, 0.8951, 0.1744, 0.7009, 0.1404, 0.6952, 0.1571, 0.6952, 0.1571, 0.7009, 0.1404, 0.8932, 0.1571, 0.8874, 0.1404, 0.8874, 0.1404, 0.8932, 0.1571, 0.6952, 0.1571, 0.6933, 0.1744, 0.6933, 0.1744, 0.6952, 0.1571, 0.8874, 0.1404, 0.8781, 0.1251, 0.8781, 0.1251, 0.8874, 0.1404, 0.6933, 0.1744, 0.6952, 0.1918, 0.6952, 0.1918, 0.6933, 0.1744, 0.8781, 0.1251, 0.8655, 0.1116, 0.8655, 0.1116, 0.8781, 0.1251, 0.6952, 0.1918, 0.7009, 0.2084, 0.7009, 0.2084, 0.6952, 0.1918, 0.8655, 0.1116, 0.8503, 0.1006, 0.8503, 0.1006, 0.8655, 0.1116, 0.7009, 0.2084, 0.7103, 0.2238, 0.7103, 0.2238, 0.7009, 0.2084, 0.8503, 0.1006, 0.8328, 0.09236, 0.8328, 0.09236, 0.8503, 0.1006, 0.7942, 0.2633, 0.8139, 0.2616, 0.8139, 0.2616, 0.7942, 0.2633, 0.7103, 0.2238, 0.7228, 0.2372, 0.7228, 0.2372, 0.7103, 0.2238, 0.8328, 0.09236, 0.8139, 0.0873, 0.8139, 0.0873, 0.8328, 0.09236, 0.8139, 0.2616, 0.8328, 0.2565, 0.8328, 0.2565, 0.8139, 0.2616, 0.7228, 0.2372, 0.7381, 0.2483, 0.7381, 0.2483, 0.7228, 0.2372, 0.8139, 0.0873, 0.7942, 0.08559, 0.7942, 0.08559, 0.8139, 0.0873, 0.8328, 0.2565, 0.8503, 0.2483, 0.8503, 0.2483, 0.8328, 0.2565, 0.7381, 0.2483, 0.7556, 0.2565, 0.7556, 0.2565, 0.7381, 0.2483, 0.7942, 0.08559, 0.7745, 0.0873, 0.7745, 0.0873, 0.7942, 0.08559, 0.8503, 0.2483, 0.8655, 0.2372, 0.8655, 0.2372, 0.8503, 0.2483, 0.7556, 0.2565, 0.7745, 0.2616, 0.7745, 0.2616, 0.7556, 0.2565, 0.7745, 0.0873, 0.7556, 0.09236, 0.7556, 0.09236, 0.7745, 0.0873, 0.8655, 0.2372, 0.8781, 0.2238, 0.8781, 0.2238, 0.8655, 0.2372, 0.7745, 0.2616, 0.7942, 0.2633, 0.7942, 0.2633, 0.7745, 0.2616, 0.7556, 0.09236, 0.7381, 0.1006, 0.7381, 0.1006, 0.7556, 0.09236, 0.8781, 0.2238, 0.8874, 0.2084, 0.8874, 0.2084, 0.8781, 0.2238, 0.7381, 0.1006, 0.7228, 0.1116, 0.7228, 0.1116, 0.7381, 0.1006, 0.2976, 0.1833, 0.2976, 0.1756, 0.3015, 0.1756, 0.3015, 0.1833, 0.2938, 0.1833, 0.2938, 0.1756, 0.2976, 0.1756, 0.2976, 0.1833, 0.2899, 0.1833, 0.2899, 0.1756, 0.2938, 0.1756, 0.2938, 0.1833, 0.2861, 0.1833, 0.2861, 0.1756, 0.2899, 0.1756, 0.2899, 0.1833, 0.2822, 0.1833, 0.2822, 0.1756, 0.2861, 0.1756, 0.2861, 0.1833, 0.2784, 0.1833, 0.2784, 0.1756, 0.2822, 0.1756, 0.2822, 0.1833, 0.2746, 0.1833, 0.2746, 0.1756, 0.2784, 0.1756, 0.2784, 0.1833, 0.2707, 0.1833, 0.2707, 0.1756, 0.2746, 0.1756, 0.2746, 0.1833, 0.2669, 0.1833, 0.2669, 0.1756, 0.2707, 0.1756, 0.2707, 0.1833, 0.263, 0.1833, 0.263, 0.1756, 0.2669, 0.1756, 0.2669, 0.1833, 0.2592, 0.1833, 0.2592, 0.1756, 0.263, 0.1756, 0.263, 0.1833, 0.2554, 0.1833, 0.2554, 0.1756, 0.2592, 0.1756, 0.2592, 0.1833, 0.2515, 0.1833, 0.2515, 0.1756, 0.2554, 0.1756, 0.2554, 0.1833, 0.2477, 0.1833, 0.2477, 0.1756, 0.2515, 0.1756, 0.2515, 0.1833, 0.2438, 0.1833, 0.2438, 0.1756, 0.2477, 0.1756, 0.2477, 0.1833, 0.24, 0.1833, 0.24, 0.1756, 0.2438, 0.1756, 0.2438, 0.1833, 0.2361, 0.1833, 0.2361, 0.1756, 0.24, 0.1756, 0.24, 0.1833, 0.2323, 0.1833, 0.2323, 0.1756, 0.2361, 0.1756, 0.2361, 0.1833, 0.2285, 0.1833, 0.2285, 0.1756, 0.2323, 0.1756, 0.2323, 0.1833, 0.2246, 0.1833, 0.2246, 0.1756, 0.2285, 0.1756, 0.2285, 0.1833, 0.2208, 0.1833, 0.2208, 0.1756, 0.2246, 0.1756, 0.2246, 0.1833, 0.2169, 0.1833, 0.2169, 0.1756, 0.2208, 0.1756, 0.2208, 0.1833, 0.2131, 0.1833, 0.2131, 0.1756, 0.2169, 0.1756, 0.2169, 0.1833, 0.2093, 0.1833, 0.2093, 0.1756, 0.2131, 0.1756, 0.2131, 0.1833, 0.2054, 0.1833, 0.2054, 0.1756, 0.2093, 0.1756, 0.2093, 0.1833, 0.2016, 0.1833, 0.2016, 0.1756, 0.2054, 0.1756, 0.2054, 0.1833, 0.1977, 0.1833, 0.1977, 0.1756, 0.2016, 0.1756, 0.2016, 0.1833, 0.1939, 0.1833, 0.1939, 0.1756, 0.1977, 0.1756, 0.1977, 0.1833, 0.1901, 0.1833, 0.1901, 0.1756, 0.1939, 0.1756, 0.1939, 0.1833, 0.1862, 0.1833, 0.1862, 0.1756, 0.1901, 0.1756, 0.1901, 0.1833, 0.1824, 0.1833, 0.1824, 0.1756, 0.1862, 0.1756, 0.1862, 0.1833, 0.1785, 0.1833, 0.1785, 0.1756, 0.1824, 0.1756, 0.1824, 0.1833, 0.1785, 0.1987, 0.1785, 0.191, 0.1824, 0.191, 0.1824, 0.1987, 0.1824, 0.1987, 0.1824, 0.191, 0.1862, 0.191, 0.1862, 0.1987, 0.1862, 0.1987, 0.1862, 0.191, 0.1901, 0.191, 0.1901, 0.1987, 0.1901, 0.1987, 0.1901, 0.191, 0.1939, 0.191, 0.1939, 0.1987, 0.1939, 0.1987, 0.1939, 0.191, 0.1977, 0.191, 0.1977, 0.1987, 0.1977, 0.1987, 0.1977, 0.191, 0.2016, 0.191, 0.2016, 0.1987, 0.2016, 0.1987, 0.2016, 0.191, 0.2054, 0.191, 0.2054, 0.1987, 0.2054, 0.1987, 0.2054, 0.191, 0.2093, 0.191, 0.2093, 0.1987, 0.2093, 0.1987, 0.2093, 0.191, 0.2131, 0.191, 0.2131, 0.1987, 0.2131, 0.1987, 0.2131, 0.191, 0.2169, 0.191, 0.2169, 0.1987, 0.2169, 0.1987, 0.2169, 0.191, 0.2208, 0.191, 0.2208, 0.1987, 0.2208, 0.1987, 0.2208, 0.191, 0.2246, 0.191, 0.2246, 0.1987, 0.2246, 0.1987, 0.2246, 0.191, 0.2285, 0.191, 0.2285, 0.1987, 0.2285, 0.1987, 0.2285, 0.191, 0.2323, 0.191, 0.2323, 0.1987, 0.2323, 0.1987, 0.2323, 0.191, 0.2361, 0.191, 0.2361, 0.1987, 0.2361, 0.1987, 0.2361, 0.191, 0.24, 0.191, 0.24, 0.1987, 0.24, 0.1987, 0.24, 0.191, 0.2438, 0.191, 0.2438, 0.1987, 0.2438, 0.1987, 0.2438, 0.191, 0.2477, 0.191, 0.2477, 0.1987, 0.2477, 0.1987, 0.2477, 0.191, 0.2515, 0.191, 0.2515, 0.1987, 0.2515, 0.1987, 0.2515, 0.191, 0.2554, 0.191, 0.2554, 0.1987, 0.2554, 0.1987, 0.2554, 0.191, 0.2592, 0.191, 0.2592, 0.1987, 0.2592, 0.1987, 0.2592, 0.191, 0.263, 0.191, 0.263, 0.1987, 0.263, 0.1987, 0.263, 0.191, 0.2669, 0.191, 0.2669, 0.1987, 0.2669, 0.1987, 0.2669, 0.191, 0.2707, 0.191, 0.2707, 0.1987, 0.2707, 0.1987, 0.2707, 0.191, 0.2746, 0.191, 0.2746, 0.1987, 0.2746, 0.1987, 0.2746, 0.191, 0.2784, 0.191, 0.2784, 0.1987, 0.2784, 0.1987, 0.2784, 0.191, 0.2822, 0.191, 0.2822, 0.1987, 0.2822, 0.1987, 0.2822, 0.191, 0.2861, 0.191, 0.2861, 0.1987, 0.2861, 0.1987, 0.2861, 0.191, 0.2899, 0.191, 0.2899, 0.1987, 0.2899, 0.1987, 0.2899, 0.191, 0.2938, 0.191, 0.2938, 0.1987, 0.2938, 0.1987, 0.2938, 0.191, 0.2976, 0.191, 0.2976, 0.1987, 0.2976, 0.1987, 0.2976, 0.191, 0.3015, 0.191, 0.3015, 0.1987, 0.2976, 0.2064, 0.2976, 0.1987, 0.3015, 0.1987, 0.3015, 0.2064, 0.2938, 0.2064, 0.2938, 0.1987, 0.2976, 0.1987, 0.2976, 0.2064, 0.2899, 0.2064, 0.2899, 0.1987, 0.2938, 0.1987, 0.2938, 0.2064, 0.2861, 0.2064, 0.2861, 0.1987, 0.2899, 0.1987, 0.2899, 0.2064, 0.2822, 0.2064, 0.2822, 0.1987, 0.2861, 0.1987, 0.2861, 0.2064, 0.2784, 0.2064, 0.2784, 0.1987, 0.2822, 0.1987, 0.2822, 0.2064, 0.2746, 0.2064, 0.2746, 0.1987, 0.2784, 0.1987, 0.2784, 0.2064, 0.2707, 0.2064, 0.2707, 0.1987, 0.2746, 0.1987, 0.2746, 0.2064, 0.2669, 0.2064, 0.2669, 0.1987, 0.2707, 0.1987, 0.2707, 0.2064, 0.263, 0.2064, 0.263, 0.1987, 0.2669, 0.1987, 0.2669, 0.2064, 0.2592, 0.2064, 0.2592, 0.1987, 0.263, 0.1987, 0.263, 0.2064, 0.2554, 0.2064, 0.2554, 0.1987, 0.2592, 0.1987, 0.2592, 0.2064, 0.2515, 0.2064, 0.2515, 0.1987, 0.2554, 0.1987, 0.2554, 0.2064, 0.2477, 0.2064, 0.2477, 0.1987, 0.2515, 0.1987, 0.2515, 0.2064, 0.2438, 0.2064, 0.2438, 0.1987, 0.2477, 0.1987, 0.2477, 0.2064, 0.24, 0.2064, 0.24, 0.1987, 0.2438, 0.1987, 0.2438, 0.2064, 0.2361, 0.2064, 0.2361, 0.1987, 0.24, 0.1987, 0.24, 0.2064, 0.2323, 0.2064, 0.2323, 0.1987, 0.2361, 0.1987, 0.2361, 0.2064, 0.2285, 0.2064, 0.2285, 0.1987, 0.2323, 0.1987, 0.2323, 0.2064, 0.2246, 0.2064, 0.2246, 0.1987, 0.2285, 0.1987, 0.2285, 0.2064, 0.2208, 0.2064, 0.2208, 0.1987, 0.2246, 0.1987, 0.2246, 0.2064, 0.2169, 0.2064, 0.2169, 0.1987, 0.2208, 0.1987, 0.2208, 0.2064, 0.2131, 0.2064, 0.2131, 0.1987, 0.2169, 0.1987, 0.2169, 0.2064, 0.2093, 0.2064, 0.2093, 0.1987, 0.2131, 0.1987, 0.2131, 0.2064, 0.2054, 0.2064, 0.2054, 0.1987, 0.2093, 0.1987, 0.2093, 0.2064, 0.2016, 0.2064, 0.2016, 0.1987, 0.2054, 0.1987, 0.2054, 0.2064, 0.1977, 0.2064, 0.1977, 0.1987, 0.2016, 0.1987, 0.2016, 0.2064, 0.1939, 0.2064, 0.1939, 0.1987, 0.1977, 0.1987, 0.1977, 0.2064, 0.1901, 0.2064, 0.1901, 0.1987, 0.1939, 0.1987, 0.1939, 0.2064, 0.1862, 0.2064, 0.1862, 0.1987, 0.1901, 0.1987, 0.1901, 0.2064, 0.1824, 0.2064, 0.1824, 0.1987, 0.1862, 0.1987, 0.1862, 0.2064, 0.1785, 0.2064, 0.1785, 0.1987, 0.1824, 0.1987, 0.1824, 0.2064, 0.1785, 0.191, 0.1785, 0.1833, 0.1824, 0.1833, 0.1824, 0.191, 0.1824, 0.191, 0.1824, 0.1833, 0.1862, 0.1833, 0.1862, 0.191, 0.1862, 0.191, 0.1862, 0.1833, 0.1901, 0.1833, 0.1901, 0.191, 0.1901, 0.191, 0.1901, 0.1833, 0.1939, 0.1833, 0.1939, 0.191, 0.1939, 0.191, 0.1939, 0.1833, 0.1977, 0.1833, 0.1977, 0.191, 0.1977, 0.191, 0.1977, 0.1833, 0.2016, 0.1833, 0.2016, 0.191, 0.2016, 0.191, 0.2016, 0.1833, 0.2054, 0.1833, 0.2054, 0.191, 0.2054, 0.191, 0.2054, 0.1833, 0.2093, 0.1833, 0.2093, 0.191, 0.2093, 0.191, 0.2093, 0.1833, 0.2131, 0.1833, 0.2131, 0.191, 0.2131, 0.191, 0.2131, 0.1833, 0.2169, 0.1833, 0.2169, 0.191, 0.2169, 0.191, 0.2169, 0.1833, 0.2208, 0.1833, 0.2208, 0.191, 0.2208, 0.191, 0.2208, 0.1833, 0.2246, 0.1833, 0.2246, 0.191, 0.2246, 0.191, 0.2246, 0.1833, 0.2285, 0.1833, 0.2285, 0.191, 0.2285, 0.191, 0.2285, 0.1833, 0.2323, 0.1833, 0.2323, 0.191, 0.2323, 0.191, 0.2323, 0.1833, 0.2361, 0.1833, 0.2361, 0.191, 0.2361, 0.191, 0.2361, 0.1833, 0.24, 0.1833, 0.24, 0.191, 0.24, 0.191, 0.24, 0.1833, 0.2438, 0.1833, 0.2438, 0.191, 0.2438, 0.191, 0.2438, 0.1833, 0.2477, 0.1833, 0.2477, 0.191, 0.2477, 0.191, 0.2477, 0.1833, 0.2515, 0.1833, 0.2515, 0.191, 0.2515, 0.191, 0.2515, 0.1833, 0.2554, 0.1833, 0.2554, 0.191, 0.2554, 0.191, 0.2554, 0.1833, 0.2592, 0.1833, 0.2592, 0.191, 0.2592, 0.191, 0.2592, 0.1833, 0.263, 0.1833, 0.263, 0.191, 0.263, 0.191, 0.263, 0.1833, 0.2669, 0.1833, 0.2669, 0.191, 0.2669, 0.191, 0.2669, 0.1833, 0.2707, 0.1833, 0.2707, 0.191, 0.2707, 0.191, 0.2707, 0.1833, 0.2746, 0.1833, 0.2746, 0.191, 0.2746, 0.191, 0.2746, 0.1833, 0.2784, 0.1833, 0.2784, 0.191, 0.2784, 0.191, 0.2784, 0.1833, 0.2822, 0.1833, 0.2822, 0.191, 0.2822, 0.191, 0.2822, 0.1833, 0.2861, 0.1833, 0.2861, 0.191, 0.2861, 0.191, 0.2861, 0.1833, 0.2899, 0.1833, 0.2899, 0.191, 0.2899, 0.191, 0.2899, 0.1833, 0.2938, 0.1833, 0.2938, 0.191, 0.2938, 0.191, 0.2938, 0.1833, 0.2976, 0.1833, 0.2976, 0.191, 0.2976, 0.191, 0.2976, 0.1833, 0.3015, 0.1833, 0.3015, 0.191, 0.2976, 0.1679, 0.2976, 0.1603, 0.3015, 0.1603, 0.3015, 0.1679, 0.2938, 0.1679, 0.2938, 0.1603, 0.2976, 0.1603, 0.2976, 0.1679, 0.2899, 0.1679, 0.2899, 0.1603, 0.2938, 0.1603, 0.2938, 0.1679, 0.2861, 0.1679, 0.2861, 0.1603, 0.2899, 0.1603, 0.2899, 0.1679, 0.2822, 0.1679, 0.2822, 0.1603, 0.2861, 0.1603, 0.2861, 0.1679, 0.2784, 0.1679, 0.2784, 0.1603, 0.2822, 0.1603, 0.2822, 0.1679, 0.2746, 0.1679, 0.2746, 0.1603, 0.2784, 0.1603, 0.2784, 0.1679, 0.2707, 0.1679, 0.2707, 0.1603, 0.2746, 0.1603, 0.2746, 0.1679, 0.2669, 0.1679, 0.2669, 0.1603, 0.2707, 0.1603, 0.2707, 0.1679, 0.263, 0.1679, 0.263, 0.1603, 0.2669, 0.1603, 0.2669, 0.1679, 0.2592, 0.1679, 0.2592, 0.1603, 0.263, 0.1603, 0.263, 0.1679, 0.2554, 0.1679, 0.2554, 0.1603, 0.2592, 0.1603, 0.2592, 0.1679, 0.2515, 0.1679, 0.2515, 0.1603, 0.2554, 0.1603, 0.2554, 0.1679, 0.2477, 0.1679, 0.2477, 0.1603, 0.2515, 0.1603, 0.2515, 0.1679, 0.2438, 0.1679, 0.2438, 0.1603, 0.2477, 0.1603, 0.2477, 0.1679, 0.24, 0.1679, 0.24, 0.1603, 0.2438, 0.1603, 0.2438, 0.1679, 0.2361, 0.1679, 0.2361, 0.1603, 0.24, 0.1603, 0.24, 0.1679, 0.2323, 0.1679, 0.2323, 0.1603, 0.2361, 0.1603, 0.2361, 0.1679, 0.2285, 0.1679, 0.2285, 0.1603, 0.2323, 0.1603, 0.2323, 0.1679, 0.2246, 0.1679, 0.2246, 0.1603, 0.2285, 0.1603, 0.2285, 0.1679, 0.2208, 0.1679, 0.2208, 0.1603, 0.2246, 0.1603, 0.2246, 0.1679, 0.2169, 0.1679, 0.2169, 0.1603, 0.2208, 0.1603, 0.2208, 0.1679, 0.2131, 0.1679, 0.2131, 0.1603, 0.2169, 0.1603, 0.2169, 0.1679, 0.2093, 0.1679, 0.2093, 0.1603, 0.2131, 0.1603, 0.2131, 0.1679, 0.2054, 0.1679, 0.2054, 0.1603, 0.2093, 0.1603, 0.2093, 0.1679, 0.2016, 0.1679, 0.2016, 0.1603, 0.2054, 0.1603, 0.2054, 0.1679, 0.1977, 0.1679, 0.1977, 0.1603, 0.2016, 0.1603, 0.2016, 0.1679, 0.1939, 0.1679, 0.1939, 0.1603, 0.1977, 0.1603, 0.1977, 0.1679, 0.1901, 0.1679, 0.1901, 0.1603, 0.1939, 0.1603, 0.1939, 0.1679, 0.1862, 0.1679, 0.1862, 0.1603, 0.1901, 0.1603, 0.1901, 0.1679, 0.1824, 0.1679, 0.1824, 0.1603, 0.1862, 0.1603, 0.1862, 0.1679, 0.1785, 0.1679, 0.1785, 0.1603, 0.1824, 0.1603, 0.1824, 0.1679, 0.1785, 0.1756, 0.1785, 0.1679, 0.1824, 0.1679, 0.1824, 0.1756, 0.1824, 0.1756, 0.1824, 0.1679, 0.1862, 0.1679, 0.1862, 0.1756, 0.1862, 0.1756, 0.1862, 0.1679, 0.1901, 0.1679, 0.1901, 0.1756, 0.1901, 0.1756, 0.1901, 0.1679, 0.1939, 0.1679, 0.1939, 0.1756, 0.1939, 0.1756, 0.1939, 0.1679, 0.1977, 0.1679, 0.1977, 0.1756, 0.1977, 0.1756, 0.1977, 0.1679, 0.2016, 0.1679, 0.2016, 0.1756, 0.2016, 0.1756, 0.2016, 0.1679, 0.2054, 0.1679, 0.2054, 0.1756, 0.2054, 0.1756, 0.2054, 0.1679, 0.2093, 0.1679, 0.2093, 0.1756, 0.2093, 0.1756, 0.2093, 0.1679, 0.2131, 0.1679, 0.2131, 0.1756, 0.2131, 0.1756, 0.2131, 0.1679, 0.2169, 0.1679, 0.2169, 0.1756, 0.2169, 0.1756, 0.2169, 0.1679, 0.2208, 0.1679, 0.2208, 0.1756, 0.2208, 0.1756, 0.2208, 0.1679, 0.2246, 0.1679, 0.2246, 0.1756, 0.2246, 0.1756, 0.2246, 0.1679, 0.2285, 0.1679, 0.2285, 0.1756, 0.2285, 0.1756, 0.2285, 0.1679, 0.2323, 0.1679, 0.2323, 0.1756, 0.2323, 0.1756, 0.2323, 0.1679, 0.2361, 0.1679, 0.2361, 0.1756, 0.2361, 0.1756, 0.2361, 0.1679, 0.24, 0.1679, 0.24, 0.1756, 0.24, 0.1756, 0.24, 0.1679, 0.2438, 0.1679, 0.2438, 0.1756, 0.2438, 0.1756, 0.2438, 0.1679, 0.2477, 0.1679, 0.2477, 0.1756, 0.2477, 0.1756, 0.2477, 0.1679, 0.2515, 0.1679, 0.2515, 0.1756, 0.2515, 0.1756, 0.2515, 0.1679, 0.2554, 0.1679, 0.2554, 0.1756, 0.2554, 0.1756, 0.2554, 0.1679, 0.2592, 0.1679, 0.2592, 0.1756, 0.2592, 0.1756, 0.2592, 0.1679, 0.263, 0.1679, 0.263, 0.1756, 0.263, 0.1756, 0.263, 0.1679, 0.2669, 0.1679, 0.2669, 0.1756, 0.2669, 0.1756, 0.2669, 0.1679, 0.2707, 0.1679, 0.2707, 0.1756, 0.2707, 0.1756, 0.2707, 0.1679, 0.2746, 0.1679, 0.2746, 0.1756, 0.2746, 0.1756, 0.2746, 0.1679, 0.2784, 0.1679, 0.2784, 0.1756, 0.2784, 0.1756, 0.2784, 0.1679, 0.2822, 0.1679, 0.2822, 0.1756, 0.2822, 0.1756, 0.2822, 0.1679, 0.2861, 0.1679, 0.2861, 0.1756, 0.2861, 0.1756, 0.2861, 0.1679, 0.2899, 0.1679, 0.2899, 0.1756, 0.2899, 0.1756, 0.2899, 0.1679, 0.2938, 0.1679, 0.2938, 0.1756, 0.2938, 0.1756, 0.2938, 0.1679, 0.2976, 0.1679, 0.2976, 0.1756, 0.2976, 0.1756, 0.2976, 0.1679, 0.3015, 0.1679, 0.3015, 0.1756, 0.2976, 0.1603, 0.2976, 0.1526, 0.3015, 0.1526, 0.3015, 0.1603, 0.2938, 0.1603, 0.2938, 0.1526, 0.2976, 0.1526, 0.2976, 0.1603, 0.2899, 0.1603, 0.2899, 0.1526, 0.2938, 0.1526, 0.2938, 0.1603, 0.2861, 0.1603, 0.2861, 0.1526, 0.2899, 0.1526, 0.2899, 0.1603, 0.2822, 0.1603, 0.2822, 0.1526, 0.2861, 0.1526, 0.2861, 0.1603, 0.2784, 0.1603, 0.2784, 0.1526, 0.2822, 0.1526, 0.2822, 0.1603, 0.2746, 0.1603, 0.2746, 0.1526, 0.2784, 0.1526, 0.2784, 0.1603, 0.2707, 0.1603, 0.2707, 0.1526, 0.2746, 0.1526, 0.2746, 0.1603, 0.2669, 0.1603, 0.2669, 0.1526, 0.2707, 0.1526, 0.2707, 0.1603, 0.263, 0.1603, 0.263, 0.1526, 0.2669, 0.1526, 0.2669, 0.1603, 0.2592, 0.1603, 0.2592, 0.1526, 0.263, 0.1526, 0.263, 0.1603, 0.2554, 0.1603, 0.2554, 0.1526, 0.2592, 0.1526, 0.2592, 0.1603, 0.2515, 0.1603, 0.2515, 0.1526, 0.2554, 0.1526, 0.2554, 0.1603, 0.2477, 0.1603, 0.2477, 0.1526, 0.2515, 0.1526, 0.2515, 0.1603, 0.2438, 0.1603, 0.2438, 0.1526, 0.2477, 0.1526, 0.2477, 0.1603, 0.24, 0.1603, 0.24, 0.1526, 0.2438, 0.1526, 0.2438, 0.1603, 0.2361, 0.1603, 0.2361, 0.1526, 0.24, 0.1526, 0.24, 0.1603, 0.2323, 0.1603, 0.2323, 0.1526, 0.2361, 0.1526, 0.2361, 0.1603, 0.2285, 0.1603, 0.2285, 0.1526, 0.2323, 0.1526, 0.2323, 0.1603, 0.2246, 0.1603, 0.2246, 0.1526, 0.2285, 0.1526, 0.2285, 0.1603, 0.2208, 0.1603, 0.2208, 0.1526, 0.2246, 0.1526, 0.2246, 0.1603, 0.2169, 0.1603, 0.2169, 0.1526, 0.2208, 0.1526, 0.2208, 0.1603, 0.2131, 0.1603, 0.2131, 0.1526, 0.2169, 0.1526, 0.2169, 0.1603, 0.2093, 0.1603, 0.2093, 0.1526, 0.2131, 0.1526, 0.2131, 0.1603, 0.2054, 0.1603, 0.2054, 0.1526, 0.2093, 0.1526, 0.2093, 0.1603, 0.2016, 0.1603, 0.2016, 0.1526, 0.2054, 0.1526, 0.2054, 0.1603, 0.1977, 0.1603, 0.1977, 0.1526, 0.2016, 0.1526, 0.2016, 0.1603, 0.1939, 0.1603, 0.1939, 0.1526, 0.1977, 0.1526, 0.1977, 0.1603, 0.1901, 0.1603, 0.1901, 0.1526, 0.1939, 0.1526, 0.1939, 0.1603, 0.1862, 0.1603, 0.1862, 0.1526, 0.1901, 0.1526, 0.1901, 0.1603, 0.1824, 0.1603, 0.1824, 0.1526, 0.1862, 0.1526, 0.1862, 0.1603, 0.1785, 0.1603, 0.1785, 0.1526, 0.1824, 0.1526, 0.1824, 0.1603, 0.511, 0.9559, 0.5761, 0.9504, 0.5825, 0.9786, 0.511, 0.9847, 0.5761, 0.9504, 0.6386, 0.9339, 0.6513, 0.9605, 0.5825, 0.9786, 0.6386, 0.9339, 0.6962, 0.9071, 0.7146, 0.9311, 0.6513, 0.9605, 0.6962, 0.9071, 0.7467, 0.8712, 0.7702, 0.8915, 0.7146, 0.9311, 0.7467, 0.8712, 0.7882, 0.8273, 0.8158, 0.8433, 0.7702, 0.8915, 0.7882, 0.8273, 0.819, 0.7773, 0.8496, 0.7883, 0.8158, 0.8433, 0.819, 0.7773, 0.8379, 0.723, 0.8705, 0.7287, 0.8496, 0.7883, 0.8379, 0.723, 0.8443, 0.6666, 0.8775, 0.6666, 0.8705, 0.7287, 0.8443, 0.6666, 0.8379, 0.6101, 0.8705, 0.6045, 0.8775, 0.6666, 0.8379, 0.6101, 0.819, 0.5559, 0.8496, 0.5448, 0.8705, 0.6045, 0.819, 0.5559, 0.7882, 0.5058, 0.8158, 0.4898, 0.8496, 0.5448, 0.7882, 0.5058, 0.7467, 0.462, 0.7702, 0.4416, 0.8158, 0.4898, 0.7467, 0.462, 0.6962, 0.426, 0.7146, 0.4021, 0.7702, 0.4416, 0.6962, 0.426, 0.6386, 0.3993, 0.6513, 0.3727, 0.7146, 0.4021, 0.6386, 0.3993, 0.5761, 0.3828, 0.5825, 0.3546, 0.6513, 0.3727, 0.5761, 0.3828, 0.511, 0.3773, 0.511, 0.3484, 0.5825, 0.3546, 0.511, 0.3773, 0.446, 0.3828, 0.4395, 0.3546, 0.511, 0.3484, 0.446, 0.3828, 0.3835, 0.3993, 0.3708, 0.3727, 0.4395, 0.3546, 0.3835, 0.3993, 0.3259, 0.426, 0.3074, 0.4021, 0.3708, 0.3727, 0.3259, 0.426, 0.2754, 0.462, 0.2519, 0.4416, 0.3074, 0.4021, 0.2754, 0.462, 0.2339, 0.5058, 0.2063, 0.4898, 0.2519, 0.4416, 0.2339, 0.5058, 0.2031, 0.5559, 0.1724, 0.5448, 0.2063, 0.4898, 0.2031, 0.5559, 0.1841, 0.6101, 0.1516, 0.6045, 0.1724, 0.5448, 0.1841, 0.6101, 0.1777, 0.6666, 0.1445, 0.6666, 0.1516, 0.6045, 0.1777, 0.6666, 0.1841, 0.723, 0.1516, 0.7287, 0.1445, 0.6666, 0.1841, 0.723, 0.2031, 0.7773, 0.1724, 0.7883, 0.1516, 0.7287, 0.2031, 0.7773, 0.2339, 0.8273, 0.2063, 0.8433, 0.1724, 0.7883, 0.2339, 0.8273, 0.2754, 0.8712, 0.2519, 0.8915, 0.2063, 0.8433, 0.2754, 0.8712, 0.3259, 0.9072, 0.3074, 0.9311, 0.2519, 0.8915, 0.3259, 0.9072, 0.3835, 0.9339, 0.3708, 0.9605, 0.3074, 0.9311, 0.3835, 0.9339, 0.446, 0.9504, 0.4395, 0.9786, 0.3708, 0.9605, 0.446, 0.9504, 0.511, 0.9559, 0.511, 0.9847, 0.4395, 0.9786, 0.511, 0.9, 0.5635, 0.8955, 0.5761, 0.9504, 0.511, 0.9559, 0.5635, 0.8955, 0.6139, 0.8822, 0.6386, 0.9339, 0.5761, 0.9504, 0.6139, 0.8822, 0.6604, 0.8606, 0.6962, 0.9071, 0.6386, 0.9339, 0.6604, 0.8606, 0.7011, 0.8316, 0.7467, 0.8712, 0.6962, 0.9071, 0.7011, 0.8316, 0.7346, 0.7962, 0.7882, 0.8273, 0.7467, 0.8712, 0.7346, 0.7962, 0.7594, 0.7559, 0.819, 0.7773, 0.7882, 0.8273, 0.7594, 0.7559, 0.7747, 0.7121, 0.8379, 0.723, 0.819, 0.7773, 0.7747, 0.7121, 0.7799, 0.6666, 0.8443, 0.6666, 0.8379, 0.723, 0.7799, 0.6666, 0.7747, 0.6211, 0.8379, 0.6101, 0.8443, 0.6666, 0.7747, 0.6211, 0.7594, 0.5773, 0.819, 0.5559, 0.8379, 0.6101, 0.7594, 0.5773, 0.7346, 0.5369, 0.7882, 0.5058, 0.819, 0.5559, 0.7346, 0.5369, 0.7011, 0.5016, 0.7467, 0.462, 0.7882, 0.5058, 0.7011, 0.5016, 0.6604, 0.4725, 0.6962, 0.426, 0.7467, 0.462, 0.6604, 0.4725, 0.6139, 0.451, 0.6386, 0.3993, 0.6962, 0.426, 0.6139, 0.451, 0.5635, 0.4377, 0.5761, 0.3828, 0.6386, 0.3993, 0.5635, 0.4377, 0.511, 0.4332, 0.511, 0.3773, 0.5761, 0.3828, 0.511, 0.4332, 0.4586, 0.4377, 0.446, 0.3828, 0.511, 0.3773, 0.4586, 0.4377, 0.4081, 0.451, 0.3835, 0.3993, 0.446, 0.3828, 0.4081, 0.451, 0.3617, 0.4725, 0.3259, 0.426, 0.3835, 0.3993, 0.3617, 0.4725, 0.3209, 0.5016, 0.2754, 0.462, 0.3259, 0.426, 0.3209, 0.5016, 0.2875, 0.5369, 0.2339, 0.5058, 0.2754, 0.462, 0.2875, 0.5369, 0.2626, 0.5773, 0.2031, 0.5559, 0.2339, 0.5058, 0.2626, 0.5773, 0.2473, 0.6211, 0.1841, 0.6101, 0.2031, 0.5559, 0.2473, 0.6211, 0.2422, 0.6666, 0.1777, 0.6666, 0.1841, 0.6101, 0.2422, 0.6666, 0.2473, 0.7121, 0.1841, 0.723, 0.1777, 0.6666, 0.2473, 0.7121, 0.2626, 0.7559, 0.2031, 0.7773, 0.1841, 0.723, 0.2626, 0.7559, 0.2875, 0.7962, 0.2339, 0.8273, 0.2031, 0.7773, 0.2875, 0.7962, 0.3209, 0.8316, 0.2754, 0.8712, 0.2339, 0.8273, 0.3209, 0.8316, 0.3617, 0.8606, 0.3259, 0.9072, 0.2754, 0.8712, 0.3617, 0.8606, 0.4081, 0.8822, 0.3835, 0.9339, 0.3259, 0.9072, 0.4081, 0.8822, 0.4586, 0.8955, 0.446, 0.9504, 0.3835, 0.9339, 0.4586, 0.8955, 0.511, 0.9, 0.511, 0.9559, 0.446, 0.9504])
me_cylinder.materials.append(mat_material_001)
me_cylinder.use_remesh_preserve_volume = False
me_cylinder.use_remesh_preserve_attributes = False
me_cylinder.use_mirror_vertex_groups = False
me_cylinder.update()

# ---- objects
ob_light = bpy.data.objects.new('Light', light_light)
ob_camera = bpy.data.objects.new('Camera', cam_camera)
ob_cylinder = bpy.data.objects.new('Cylinder', me_cylinder)
ob_empty = bpy.data.objects.new('Empty', None)

# ---- transforms, parenting, visibility, modifiers, constraints
ob_light.location = (4.076, 1.005, 5.904)
ob_light.rotation_euler = (0.6503, 0.05522, 1.866)
ob_light.lock_rotations_4d = False
ob_light.empty_display_type = 'ARROWS'
ob_light.color = (0.0, 0.0, 0.0, 0.0)
ob_light.lineart.crease_threshold = 0.0
ob_camera.location = (7.359, -6.926, 4.958)
ob_camera.rotation_euler = (1.109, 0.0, 0.8149)
ob_camera.lock_rotations_4d = False
ob_camera.empty_display_type = 'ARROWS'
ob_camera.color = (0.0, 0.0, 0.0, 0.0)
ob_camera.display_type = 'WIRE'
ob_camera.lineart.crease_threshold = 0.0
ob_cylinder.location = (0.0, 0.0, 3.644)
ob_cylinder.scale = (2.315, 2.315, 2.096)
ob_cylinder.lineart.crease_threshold = 0.0
ob_empty.location = (-6.849, 7.54, -2.496)
ob_empty.rotation_euler = (1.542, -0.02974, 0.1072)
ob_empty.empty_display_type = 'IMAGE'
ob_empty.empty_display_size = 19.23
ob_empty.empty_image_offset = (-0.13, -0.13)
ob_empty.lineart.crease_threshold = 0.0

# ---- collection membership
col_collection.objects.link(ob_light)
col_collection.objects.link(ob_camera)
col_collection.objects.link(ob_cylinder)
col_collection.objects.link(ob_empty)

# ---- scene / render settings (as saved in the file)
scene.camera = ob_camera
scene.frame_start = 1; scene.frame_end = 250; scene.frame_set(1)
scene.render.engine = 'BLENDER_EEVEE_NEXT'
scene.cycles.use_denoising = False
scene.cycles.samples = 128
scene.cycles.sampling_pattern = 'TABULATED_SOBOL'
scene.cycles.use_adaptive_sampling = False
scene.cycles.use_light_tree = False
scene.view_settings.view_transform = 'Filmic'
bpy.context.view_layer.update()
